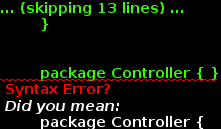

The diagram above was rendered by PlantUML. Its source (embedded in the PNG):
@startuml

    package "ChatApp" {

        package Router {


            object user {
              url: "/"
              templateUrl: "/templates/index.html"
            }


        }


        package Controller { }

        package Service { }

        package Directive { }


    }

@enduml